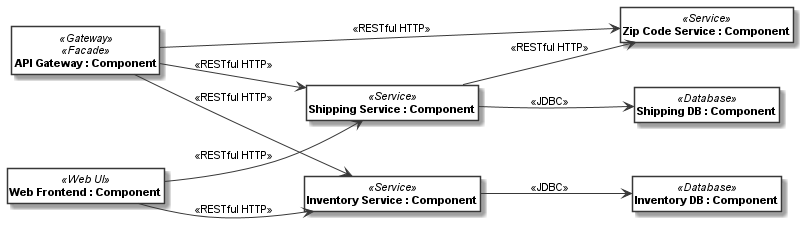

The diagram above was rendered by PlantUML. Its source (embedded in the PNG):
@startuml
skinparam monochrome true
skinparam ClassBackgroundColor White
hide empty members
hide circle
skinparam defaultFontName Arial
skinparam defaultFontSize 11
left to right direction
class "<b>API Gateway : Component</b>" as __1_API_Gateway <<Gateway>><<Facade>> 
class "<b>Inventory Service : Component</b>" as __2_Inventory_Service <<Service>> 
class "<b>Web Frontend : Component</b>" as __3_Web_Frontend <<Web UI>> 
class "<b>Shipping Service : Component</b>" as __4_Shipping_Service <<Service>> 
class "<b>Zip Code Service : Component</b>" as __5_Zip_Code_Service <<Service>> 
class "<b>Shipping DB : Component</b>" as __6_Shipping_DB <<Database>> 
class "<b>Inventory DB : Component</b>" as __7_Inventory_DB <<Database>> 
__1_API_Gateway --> __2_Inventory_Service: <<RESTful HTTP>>
__1_API_Gateway --> __4_Shipping_Service: <<RESTful HTTP>>
__1_API_Gateway --> __5_Zip_Code_Service: <<RESTful HTTP>>
__2_Inventory_Service --> __7_Inventory_DB: <<JDBC>>
__3_Web_Frontend --> __2_Inventory_Service: <<RESTful HTTP>>
__3_Web_Frontend --> __4_Shipping_Service: <<RESTful HTTP>>
__4_Shipping_Service --> __5_Zip_Code_Service: <<RESTful HTTP>>
__4_Shipping_Service --> __6_Shipping_DB: <<JDBC>>
@enduml